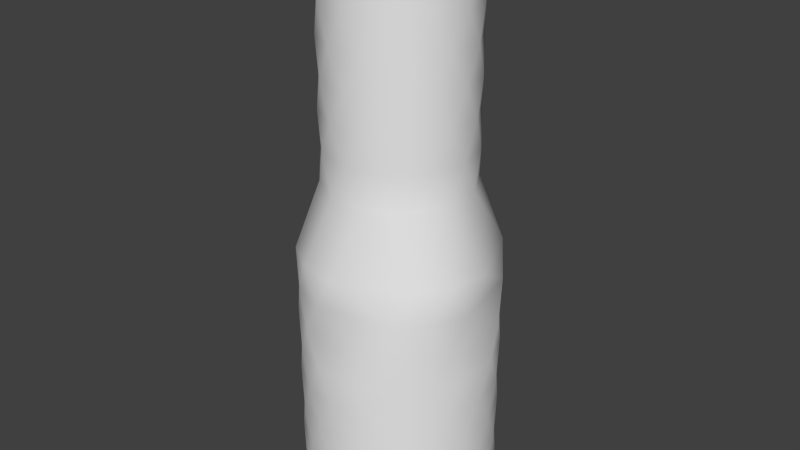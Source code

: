 # Source: joinedMesh.blend  (saved by Blender 2.60.0; exported with 4.5.12 LTS)
import bpy
from mathutils import Matrix  # noqa: F401  (used for matrix-valued properties, if any)

bpy.ops.wm.read_factory_settings(use_empty=True)
scene = bpy.context.scene
scene.name = 'Scene'

# ---- collections
col_collection_1 = bpy.data.collections.new('Collection 1'); scene.collection.children.link(col_collection_1)

# ---- world
world_world = bpy.data.worlds.new('World'); scene.world = world_world
world_world.color = (0.05088, 0.05088, 0.05088)
world_world.use_sun_shadow = False
world_world.sun_shadow_jitter_overblur = 0.0
world_world.cycles.sampling_method = 'MANUAL'
world_world.cycles.sample_map_resolution = 256

# ---- meshes
me_circle_001 = bpy.data.meshes.new('Circle.001')
me_circle_001.from_pydata([(-0.1951, 0.9808, 0.3445), (0.5556, 0.8315, 0.3445), (0.8315, -0.5556, 0.3445), (0.1951, -0.9808, 0.3445), (-0.5556, 0.8315, 0.3445), (0.0, 1.0, 0.0), (0.3827, 0.9239, 0.0), (0.7071, 0.7071, 0.0), (0.9239, 0.3827, 0.0), (1.0, -4.371e-08, 0.0), (0.9239, -0.3827, 0.0), (0.7071, -0.7071, 0.0), (0.3827, -0.9239, 0.0), (1.51e-07, -1.0, 0.0), (-0.3827, -0.9239, 0.0), (-0.7071, -0.7071, 0.0), (-0.9239, -0.3827, 0.0), (-1.0, 1.192e-08, 0.0), (-0.9239, 0.3827, 0.0), (-0.7071, 0.7071, 0.0), (-0.3827, 0.9239, 0.0), (-0.8315, 0.5556, 0.3445), (-0.9808, 0.1951, 0.3445), (-0.9808, -0.1951, 0.3445), (-0.8315, -0.5556, 0.3445), (-0.5556, -0.8315, 0.3445), (-0.1951, -0.9808, 0.3445), (0.5556, -0.8315, 0.3445), (0.9808, -0.1951, 0.3445), (0.9808, 0.1951, 0.3445), (0.8315, 0.5556, 0.3445), (0.1951, 0.9808, 0.3445), (0.7071, 0.7071, 0.6891), (0.3827, 0.9239, 0.6891), (-0.3827, 0.9239, 0.6891), (-0.3827, 0.9239, 1.378), (-2.384e-07, 1.0, 1.378), (0.3827, 0.9239, 1.378), (0.7071, 0.7071, 1.378), (0.9239, 0.3827, 1.378), (-0.3827, -0.9239, 1.378), (-0.9239, 0.3827, 1.378), (-0.7071, 0.7071, 1.378), (0.1951, 0.9808, 1.034), (0.8315, 0.5556, 1.034), (0.9808, 0.1951, 1.034), (0.9808, -0.1951, 1.034), (0.5556, -0.8315, 1.034), (-0.1951, -0.9808, 1.034), (-0.5556, -0.8315, 1.034), (-0.8315, -0.5556, 1.034), (-0.9808, -0.1951, 1.034), (-0.9808, 0.1951, 1.034), (-0.8315, 0.5556, 1.034), (-0.7071, 0.7071, 0.6891), (-0.9239, 0.3827, 0.6891), (-1.0, 5.96e-08, 0.6891), (-0.9239, -0.3827, 0.6891), (-0.7071, -0.7071, 0.6891), (-0.3827, -0.9239, 0.6891), (3.179e-08, -1.0, 0.6891), (0.3827, -0.9239, 0.6891), (0.7071, -0.7071, 0.6891), (0.9239, -0.3827, 0.6891), (1.0, 2.98e-08, 0.6891), (0.9239, 0.3827, 0.6891), (-1.192e-07, 1.0, 0.6891), (-0.5556, 0.8315, 1.034), (0.1951, -0.9808, 1.034), (0.8315, -0.5556, 1.034), (0.5556, 0.8315, 1.034), (-0.1951, 0.9808, 1.034), (0.5556, 0.8315, 2.412), (0.8315, -0.5556, 2.412), (-0.5556, 0.8315, 2.412), (0.9239, 0.3827, 2.067), (0.9239, -0.3827, 2.067), (0.7071, -0.7071, 2.067), (0.3827, -0.9239, 2.067), (-0.3827, -0.9239, 2.067), (-0.7071, -0.7071, 2.067), (-0.9239, -0.3827, 2.067), (-0.9239, 0.3827, 2.067), (-0.7071, 0.7071, 2.067), (-0.8315, 0.5556, 2.412), (-0.9808, 0.1951, 2.412), (-0.8315, -0.5556, 2.412), (-0.5556, -0.8315, 2.412), (-0.1951, -0.9808, 2.412), (0.5556, -0.8315, 2.412), (0.9808, -0.1951, 2.412), (0.8315, 0.5556, 2.412), (0.1951, 0.9808, 2.412), (-0.3827, 0.9239, 2.067), (0.3827, 0.9239, 2.067), (0.7071, 0.7071, 2.067), (0.1951, 0.9808, 1.723), (0.8315, 0.5556, 1.723), (0.9808, 0.1951, 1.723), (0.9808, -0.1951, 1.723), (0.5556, -0.8315, 1.723), (-0.1951, -0.9808, 1.723), (-0.5556, -0.8315, 1.723), (-0.8315, -0.5556, 1.723), (-0.9808, -0.1951, 1.723), (-0.9808, 0.1951, 1.723), (-0.8315, 0.5556, 1.723), (-1.0, 1.639e-07, 1.378), (-0.9239, -0.3827, 1.378), (-0.7071, -0.7071, 1.378), (-2.782e-08, -1.0, 1.378), (0.3827, -0.9239, 1.378), (0.7071, -0.7071, 1.378), (0.9239, -0.3827, 1.378), (1.0, 1.043e-07, 1.378), (-0.5556, 0.8315, 1.723), (0.1951, -0.9808, 1.723), (0.8315, -0.5556, 1.723), (0.5556, 0.8315, 1.723), (-0.1951, 0.9808, 1.723), (-4.172e-07, 1.0, 2.756), (0.3827, 0.9239, 2.756), (0.7071, 0.7071, 2.756), (1.0, 2.682e-07, 2.756), (0.9239, -0.3827, 2.756), (0.7071, -0.7071, 2.756), (-2.066e-07, -1.0, 2.756), (-0.3827, -0.9239, 2.756), (-0.7071, -0.7071, 2.756), (-1.0, 2.086e-07, 2.756), (-0.9239, 0.3827, 2.756), (-0.7071, 0.7071, 2.756), (-0.5303, 0.5303, 3.448), (-0.7244, -0.1941, 3.448), (0.5303, -0.5303, 3.448), (0.7244, -0.1941, 3.448), (0.5303, 0.5303, 3.448), (0.1941, 0.7244, 3.448), (-0.1941, 0.7244, 3.448), (0.6495, 0.375, 3.796), (0.75, -1.639e-07, 3.796), (-0.6495, 0.375, 3.796), (-0.7244, 0.1941, 3.448), (-0.5303, -0.5303, 3.448), (-0.1941, -0.7244, 3.448), (0.1941, -0.7244, 3.448), (0.7244, 0.1941, 3.448), (0.7244, 0.1941, 4.144), (0.1941, -0.7244, 4.144), (-0.1941, -0.7244, 4.144), (-0.5303, -0.5303, 4.144), (-0.7244, 0.1941, 4.144), (-0.6495, 0.375, 4.492), (-0.75, -3.427e-07, 4.492), (-0.375, -0.6495, 4.492), (0.375, -0.6495, 4.492), (0.75, -1.639e-07, 4.492), (0.6495, 0.375, 4.492), (-0.1941, 0.7244, 4.144), (0.1941, 0.7244, 4.144), (0.5303, 0.5303, 4.144), (0.7244, -0.1941, 4.144), (0.5303, -0.5303, 4.144), (-0.7244, -0.1941, 4.144), (-0.5303, 0.5303, 4.144), (-0.375, 0.6495, 3.796), (-0.75, -3.487e-07, 3.796), (-0.6495, -0.375, 3.796), (-0.375, -0.6495, 3.796), (-5.962e-09, -0.75, 3.796), (0.375, -0.6495, 3.796), (0.6495, -0.375, 3.796), (0.375, 0.6495, 3.796), (-1.192e-07, 0.75, 3.796), (-1.192e-07, 0.75, 5.188), (-5.962e-09, -0.75, 5.188), (-0.375, -0.6495, 5.188), (-0.6495, -0.375, 5.188), (-0.75, -3.487e-07, 5.188), (-0.6495, 0.375, 5.188), (-0.375, 0.6495, 5.188), (-0.5303, 0.5303, 5.537), (-0.7244, -0.1941, 5.537), (0.5303, -0.5303, 5.537), (0.7244, -0.1941, 5.537), (0.5303, 0.5303, 5.537), (0.1941, 0.7244, 5.537), (-0.1941, 0.7244, 5.537), (-0.375, 0.6495, 5.885), (-7.451e-08, 0.75, 5.885), (0.375, 0.6495, 5.885), (0.6495, 0.375, 5.885), (0.75, -1.639e-07, 5.885), (0.6495, -0.375, 5.885), (0.375, -0.6495, 5.885), (-7.451e-08, -0.75, 5.885), (-0.375, -0.6495, 5.885), (-0.6495, -0.375, 5.885), (-0.75, -3.427e-07, 5.885), (-0.6495, 0.375, 5.885), (-0.7244, 0.1941, 5.537), (-0.5303, -0.5303, 5.537), (-0.1941, -0.7244, 5.537), (0.1941, -0.7244, 5.537), (0.7244, 0.1941, 5.537), (0.7244, 0.1941, 4.84), (0.1941, -0.7244, 4.84), (-0.1941, -0.7244, 4.84), (-0.5303, -0.5303, 4.84), (-0.7244, 0.1941, 4.84), (0.375, -0.6495, 5.188), (0.6495, -0.375, 5.188), (0.75, -1.639e-07, 5.188), (0.6495, 0.375, 5.188), (0.375, 0.6495, 5.188), (-0.1941, 0.7244, 4.84), (0.1941, 0.7244, 4.84), (0.5303, 0.5303, 4.84), (0.7244, -0.1941, 4.84), (0.5303, -0.5303, 4.84), (-0.7244, -0.1941, 4.84), (-0.5303, 0.5303, 4.84), (-0.375, 0.6495, 4.492), (-0.6495, -0.375, 4.492), (1.132e-07, -0.75, 4.492), (0.6495, -0.375, 4.492), (0.375, 0.6495, 4.492), (0.0, 0.75, 4.492)], [], [(3, 26, 13), (26, 14, 13), (26, 25, 14), (25, 15, 14), (25, 24, 15), (24, 16, 15), (24, 23, 16), (23, 17, 16), (23, 22, 17), (22, 18, 17), (22, 21, 18), (21, 19, 18), (21, 4, 19), (4, 20, 19), (0, 20, 4), (0, 5, 20), (0, 31, 5), (31, 6, 5), (31, 1, 6), (1, 7, 6), (1, 30, 7), (30, 8, 7), (30, 29, 8), (29, 9, 8), (29, 28, 9), (28, 10, 9), (28, 2, 10), (2, 11, 10), (2, 27, 11), (27, 12, 11), (27, 3, 12), (3, 13, 12), (61, 3, 27), (62, 61, 27), (62, 27, 2), (63, 62, 2), (63, 2, 28), (64, 63, 28), (64, 28, 29), (65, 64, 29), (65, 29, 30), (32, 65, 30), (32, 30, 1), (33, 32, 1), (33, 1, 31), (66, 33, 31), (31, 0, 66), (66, 0, 34), (34, 0, 4), (34, 4, 54), (54, 4, 21), (55, 54, 21), (55, 21, 22), (56, 55, 22), (56, 22, 23), (57, 56, 23), (57, 23, 24), (58, 57, 24), (58, 24, 25), (59, 58, 25), (59, 25, 26), (60, 59, 26), (60, 26, 3), (61, 60, 3), (111, 110, 68), (110, 48, 68), (110, 40, 48), (40, 49, 48), (40, 109, 49), (109, 50, 49), (109, 108, 50), (108, 51, 50), (108, 107, 51), (107, 52, 51), (107, 41, 52), (41, 53, 52), (41, 42, 53), (42, 67, 53), (35, 67, 42), (35, 71, 67), (36, 71, 35), (43, 71, 36), (36, 37, 43), (37, 70, 43), (37, 38, 70), (38, 44, 70), (38, 39, 44), (39, 45, 44), (39, 114, 45), (114, 46, 45), (114, 113, 46), (113, 69, 46), (113, 112, 69), (112, 47, 69), (112, 111, 47), (111, 68, 47), (68, 60, 61), (47, 68, 61), (47, 61, 62), (69, 47, 62), (69, 62, 63), (46, 69, 63), (46, 63, 64), (45, 46, 64), (45, 64, 65), (44, 45, 65), (44, 65, 32), (70, 44, 32), (70, 32, 33), (43, 70, 33), (43, 33, 66), (71, 43, 66), (71, 66, 34), (71, 34, 67), (67, 34, 54), (53, 67, 54), (53, 54, 55), (52, 53, 55), (52, 55, 56), (51, 52, 56), (51, 56, 57), (50, 51, 57), (50, 57, 58), (49, 50, 58), (49, 58, 59), (48, 49, 59), (48, 59, 60), (68, 48, 60), (88, 87, 79), (87, 80, 79), (87, 86, 80), (86, 81, 80), (86, 85, 81), (85, 82, 81), (85, 84, 82), (84, 83, 82), (84, 74, 83), (74, 93, 83), (92, 93, 74), (92, 94, 93), (92, 72, 94), (72, 95, 94), (72, 91, 95), (91, 75, 95), (91, 90, 75), (90, 76, 75), (90, 73, 76), (73, 77, 76), (73, 89, 77), (89, 78, 77), (89, 88, 78), (88, 79, 78), (126, 88, 89), (125, 126, 89), (125, 89, 73), (124, 125, 73), (124, 73, 90), (123, 124, 90), (123, 90, 91), (122, 123, 91), (122, 91, 72), (121, 122, 72), (121, 72, 92), (120, 121, 92), (120, 92, 74), (120, 74, 131), (131, 74, 84), (130, 131, 84), (130, 84, 85), (129, 130, 85), (129, 85, 86), (128, 129, 86), (128, 86, 87), (127, 128, 87), (127, 87, 88), (126, 127, 88), (78, 79, 116), (79, 101, 116), (79, 102, 101), (79, 80, 102), (80, 103, 102), (80, 81, 103), (81, 104, 103), (81, 82, 104), (82, 105, 104), (82, 106, 105), (82, 83, 106), (83, 115, 106), (93, 115, 83), (93, 119, 115), (94, 119, 93), (96, 119, 94), (94, 118, 96), (94, 95, 118), (95, 97, 118), (95, 75, 97), (75, 98, 97), (75, 76, 98), (76, 99, 98), (76, 117, 99), (76, 77, 117), (77, 100, 117), (77, 78, 100), (78, 116, 100), (116, 110, 111), (100, 116, 111), (100, 111, 112), (117, 100, 112), (117, 112, 113), (99, 117, 113), (99, 113, 114), (98, 99, 114), (98, 114, 39), (97, 98, 39), (97, 39, 38), (118, 97, 38), (118, 38, 37), (96, 118, 37), (96, 37, 36), (119, 96, 36), (119, 36, 35), (119, 35, 115), (115, 35, 42), (106, 115, 42), (106, 42, 41), (105, 106, 41), (105, 41, 107), (104, 105, 107), (104, 107, 108), (103, 104, 108), (103, 108, 109), (102, 103, 109), (102, 109, 40), (101, 102, 40), (101, 40, 110), (116, 101, 110), (126, 144, 127), (126, 145, 144), (125, 145, 126), (125, 134, 145), (124, 134, 125), (124, 135, 134), (123, 135, 124), (123, 146, 135), (122, 146, 123), (122, 136, 146), (121, 136, 122), (121, 137, 136), (120, 137, 121), (120, 138, 137), (120, 131, 138), (131, 132, 138), (130, 132, 131), (130, 142, 132), (129, 142, 130), (129, 133, 142), (128, 133, 129), (128, 143, 133), (127, 143, 128), (127, 144, 143), (144, 169, 168), (144, 168, 143), (143, 168, 167), (143, 167, 133), (133, 167, 166), (133, 166, 142), (142, 166, 141), (142, 141, 132), (132, 141, 165), (138, 132, 165), (138, 165, 173), (138, 173, 137), (137, 173, 172), (137, 172, 136), (136, 172, 139), (136, 139, 146), (146, 139, 140), (146, 140, 135), (135, 140, 171), (135, 171, 134), (134, 171, 170), (134, 170, 145), (145, 170, 169), (145, 169, 144), (148, 224, 149), (148, 155, 224), (162, 155, 148), (162, 225, 155), (161, 225, 162), (161, 156, 225), (147, 156, 161), (147, 157, 156), (160, 157, 147), (160, 226, 157), (159, 226, 160), (159, 227, 226), (158, 227, 159), (158, 222, 227), (158, 164, 222), (164, 152, 222), (151, 152, 164), (151, 153, 152), (163, 153, 151), (163, 223, 153), (150, 223, 163), (150, 154, 223), (149, 154, 150), (149, 224, 154), (168, 149, 150), (168, 150, 167), (167, 150, 163), (167, 163, 166), (166, 163, 151), (166, 151, 141), (141, 151, 164), (141, 164, 165), (165, 164, 158), (173, 165, 158), (173, 158, 159), (173, 159, 172), (172, 159, 160), (172, 160, 139), (139, 160, 147), (139, 147, 140), (140, 147, 161), (140, 161, 171), (171, 161, 162), (171, 162, 170), (170, 162, 148), (170, 148, 169), (169, 148, 149), (169, 149, 168), (175, 202, 176), (175, 203, 202), (210, 203, 175), (210, 183, 203), (211, 183, 210), (211, 184, 183), (212, 184, 211), (212, 204, 184), (213, 204, 212), (213, 185, 204), (214, 185, 213), (214, 186, 185), (174, 186, 214), (174, 187, 186), (174, 180, 187), (180, 181, 187), (179, 181, 180), (179, 200, 181), (178, 200, 179), (178, 182, 200), (177, 182, 178), (177, 201, 182), (176, 201, 177), (176, 202, 201), (202, 195, 196), (202, 196, 201), (201, 196, 197), (201, 197, 182), (182, 197, 198), (182, 198, 200), (200, 198, 199), (200, 199, 181), (181, 199, 188), (187, 181, 188), (187, 188, 189), (187, 189, 186), (186, 189, 190), (186, 190, 185), (185, 190, 191), (185, 191, 204), (204, 191, 192), (204, 192, 184), (184, 192, 193), (184, 193, 183), (183, 193, 194), (183, 194, 203), (203, 194, 195), (203, 195, 202), (206, 175, 207), (206, 210, 175), (219, 210, 206), (219, 211, 210), (218, 211, 219), (218, 212, 211), (205, 212, 218), (205, 213, 212), (217, 213, 205), (217, 214, 213), (216, 214, 217), (216, 174, 214), (215, 174, 216), (215, 180, 174), (215, 221, 180), (221, 179, 180), (209, 179, 221), (209, 178, 179), (220, 178, 209), (220, 177, 178), (208, 177, 220), (208, 176, 177), (207, 176, 208), (207, 175, 176), (154, 207, 208), (154, 208, 223), (223, 208, 220), (223, 220, 153), (153, 220, 209), (153, 209, 152), (152, 209, 221), (152, 221, 222), (222, 221, 215), (227, 222, 215), (227, 215, 216), (227, 216, 226), (226, 216, 217), (226, 217, 157), (157, 217, 205), (157, 205, 156), (156, 205, 218), (156, 218, 225), (225, 218, 219), (225, 219, 155), (155, 219, 206), (155, 206, 224), (224, 206, 207), (224, 207, 154)])
me_circle_001.polygons.foreach_set('use_smooth', [True] * 428)
me_circle_001.use_remesh_preserve_volume = False
me_circle_001.use_remesh_preserve_attributes = False
me_circle_001.use_mirror_vertex_groups = False
me_circle_001.update()

# ---- objects
ob_circle_001 = bpy.data.objects.new('Circle.001', me_circle_001)

# ---- transforms, parenting, visibility, modifiers, constraints
ob_circle_001.location = (0.0, 0.0, 0.0)
ob_circle_001.lineart.crease_threshold = 0.0

# ---- collection membership
col_collection_1.objects.link(ob_circle_001)

# ---- scene / render settings (as saved in the file)
scene.frame_start = 1; scene.frame_end = 250; scene.frame_set(0)
scene.render.engine = 'BLENDER_EEVEE_NEXT'
scene.render.image_settings.color_mode = 'RGB'
scene.render.image_settings.compression = 90
scene.render.resolution_percentage = 50
scene.render.dither_intensity = 0.0
scene.render.bake_margin = 2
scene.render.bake_bias = 0.0
scene.cycles.use_denoising = False
scene.cycles.samples = 10
scene.cycles.sampling_pattern = 'TABULATED_SOBOL'
scene.cycles.light_sampling_threshold = 0.0
scene.cycles.use_adaptive_sampling = False
scene.cycles.use_light_tree = False
scene.cycles.blur_glossy = 0.0
scene.cycles.volume_bounces = 1
scene.cycles.pixel_filter_type = 'GAUSSIAN'
scene.cycles.sample_clamp_indirect = 0.0
scene.view_settings.view_transform = 'Standard'
bpy.context.view_layer.update()

# ---- added for rendering (the .blend has no active camera and no usable light): camera, sun
cam_auto = bpy.data.cameras.new('AutoCamera')
cam_auto.lens = 50.0
cam_auto.sensor_width = 36.0
cam_auto.clip_end = 1000.0
ob_auto_camera = bpy.data.objects.new('AutoCamera', cam_auto)
scene.collection.objects.link(ob_auto_camera)
ob_auto_camera.location = (6.04084, -7.24901, 7.77498)
ob_auto_camera.rotation_euler = (1.09748, -7.21219e-08, 0.694738)
scene.camera = ob_auto_camera
light_auto_sun = bpy.data.lights.new('AutoSun', 'SUN')
light_auto_sun.energy = 3.0
light_auto_sun.angle = 0.0523599
ob_auto_sun = bpy.data.objects.new('AutoSun', light_auto_sun)
scene.collection.objects.link(ob_auto_sun)
ob_auto_sun.rotation_euler = (0.872665, 0.174533, 0.523599)
bpy.context.view_layer.update()
